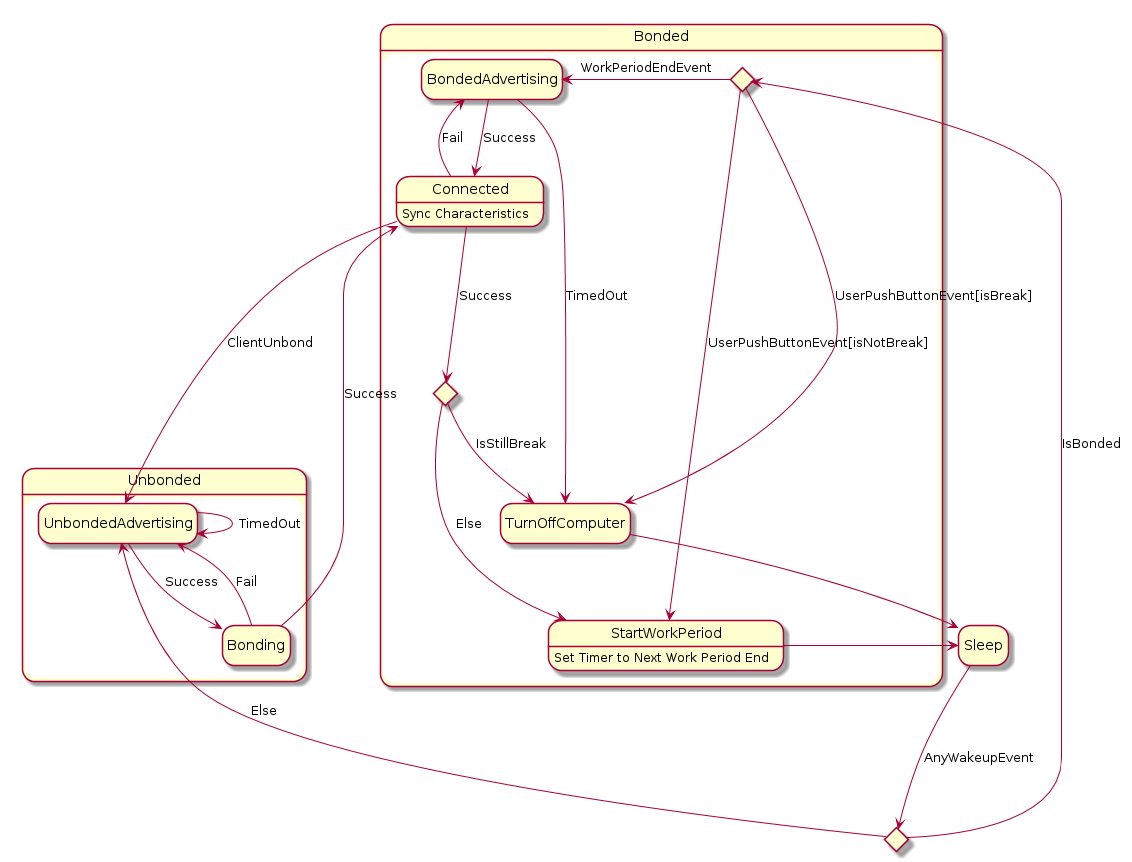

The diagram above was rendered by PlantUML. Its source (embedded in the PNG):
@startuml TopLevelDiagram
hide empty description

state BondedCheck <<choice>>
Sleep ---> BondedCheck: AnyWakeupEvent

state Unbonded {
    UnbondedAdvertising --> UnbondedAdvertising: TimedOut
    UnbondedAdvertising --> Bonding: Success
    Bonding-->UnbondedAdvertising: Fail
}
BondedCheck ---> UnbondedAdvertising: Else

state Bonded {
    state WakeupReason <<choice>>
    WakeupReason -> TurnOffComputer: UserPushButtonEvent[isBreak]
        TurnOffComputer --> Sleep

    WakeupReason -> StartWorkPeriod: UserPushButtonEvent[isNotBreak]
        StartWorkPeriod: Set Timer to Next Work Period End
        StartWorkPeriod --> Sleep

    WakeupReason -> BondedAdvertising: WorkPeriodEndEvent
        BondedAdvertising --> TurnOffComputer: TimedOut

        BondedAdvertising --> Connected: Success
        Connected: Sync Characteristics
        Bonding---->Connected: Success
        state AfterConnectBreakCheck <<choice>>
        Connected ---> AfterConnectBreakCheck: Success
        Connected -> BondedAdvertising: Fail
        Connected ----> UnbondedAdvertising: ClientUnbond

        AfterConnectBreakCheck --> TurnOffComputer: IsStillBreak
        AfterConnectBreakCheck ---> StartWorkPeriod: Else
}
BondedCheck -> WakeupReason: IsBonded
@enduml